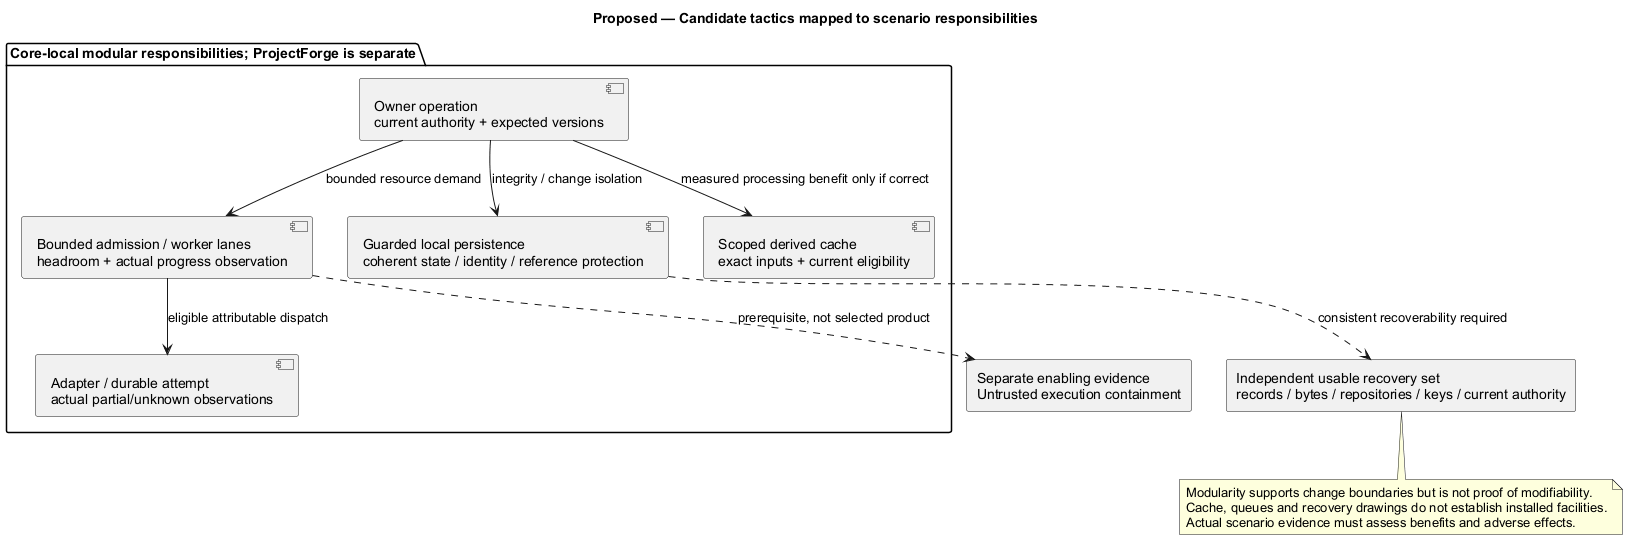

The diagram above was rendered by PlantUML. Its source (embedded in the PNG):
@startuml
' OWNER-MVP-2026-11-04 review: MVP core / cross-cutting. Core presentation/application/files or shared authority/recovery invariant remains applicable.
allowmixing
title Proposed — Candidate tactics mapped to scenario responsibilities
skinparam backgroundColor white
skinparam shadowing false
skinparam defaultFontName Arial

package "Core-local modular responsibilities; ProjectForge is separate" {
 component "Owner operation\ncurrent authority + expected versions" as A
 component "Guarded local persistence\ncoherent state / identity / reference protection" as D
 component "Bounded admission / worker lanes\nheadroom + actual progress observation" as W
 component "Scoped derived cache\nexact inputs + current eligibility" as C
 component "Adapter / durable attempt\nactual partial/unknown observations" as E
 A --> D : integrity / change isolation
 A --> C : measured processing benefit only if correct
 A --> W : bounded resource demand
 W --> E : eligible attributable dispatch
}
rectangle "Separate enabling evidence\nUntrusted execution containment" as I
rectangle "Independent usable recovery set\nrecords / bytes / repositories / keys / current authority" as R
W ..> I : prerequisite, not selected product
D ..> R : consistent recoverability required
note bottom of R
 Modularity supports change boundaries but is not proof of modifiability.
 Cache, queues and recovery drawings do not establish installed facilities.
 Actual scenario evidence must assess benefits and adverse effects.
end note

@enduml